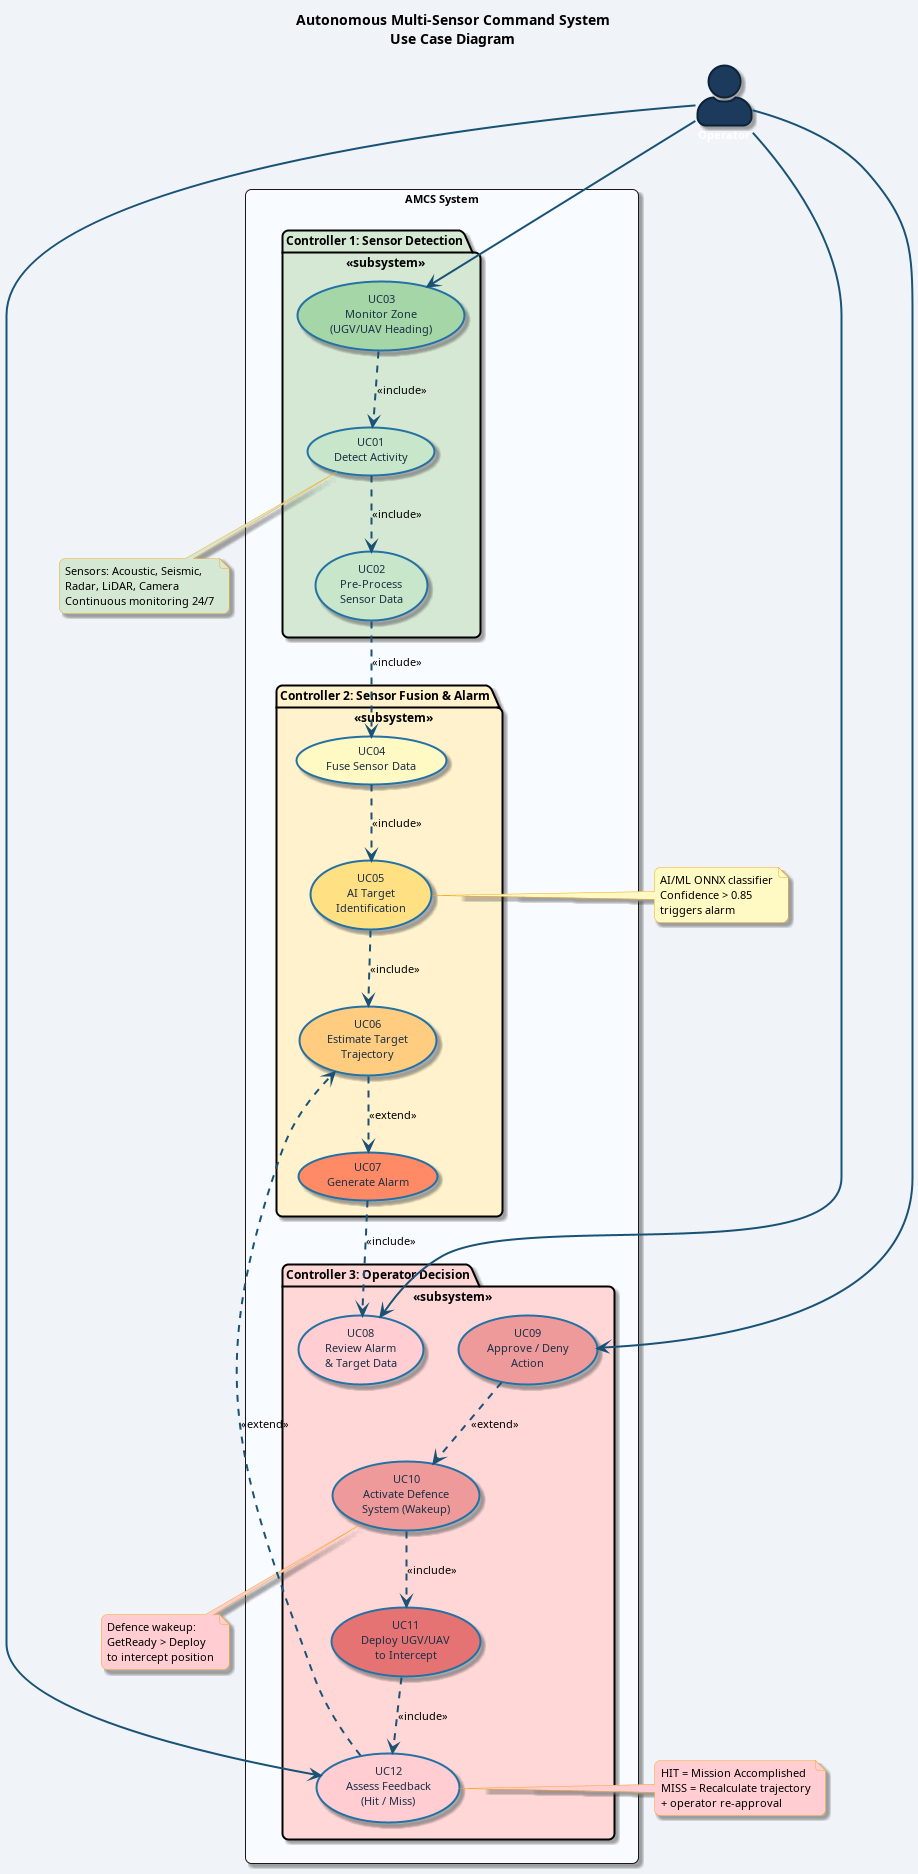

The diagram above was rendered by PlantUML. Its source (embedded in the PNG):
@startuml use_case
title Autonomous Multi-Sensor Command System\nUse Case Diagram

top to bottom direction
skinparam backgroundColor #F0F4F8
skinparam shadowing true
skinparam defaultFontName Helvetica
skinparam defaultFontSize 11
skinparam roundCorner 12

skinparam usecase {
  BackgroundColor #EAF4FB
  BorderColor #2471A3
  BorderThickness 2
  FontColor #1A2F45
  ArrowColor #1A5276
  ArrowThickness 2
}

skinparam actor {
  BackgroundColor #1B3A5C
  FontColor #FFFFFF
  BorderColor #0D2137
  BorderThickness 2
  FontStyle bold
  Style awesome
}

skinparam package {
  BackgroundColor White
  BorderThickness 2
  FontStyle bold
  FontSize 12
}

skinparam note {
  BackgroundColor #FFFDE7
  BorderColor #F9A825
}

actor Operator as OP

rectangle "AMCS System" #F8FBFF {

  package "Controller 1: Sensor Detection" <<subsystem>> #D5E8D4 {
    usecase "UC01\nDetect Activity" as UC01 #C8E6C9
    usecase "UC02\nPre-Process\nSensor Data" as UC02 #C8E6C9
    usecase "UC03\nMonitor Zone\n(UGV/UAV Heading)" as UC03 #A5D6A7
  }

  package "Controller 2: Sensor Fusion & Alarm" <<subsystem>> #FFF2CC {
    usecase "UC04\nFuse Sensor Data" as UC04 #FFF9C4
    usecase "UC05\nAI Target\nIdentification" as UC05 #FFE082
    usecase "UC06\nEstimate Target\nTrajectory" as UC06 #FFCC80
    usecase "UC07\nGenerate Alarm" as UC07 #FF8A65
  }

  package "Controller 3: Operator Decision" <<subsystem>> #FFD7D7 {
    usecase "UC08\nReview Alarm\n& Target Data" as UC08 #FFCDD2
    usecase "UC09\nApprove / Deny\nAction" as UC09 #EF9A9A
    usecase "UC10\nActivate Defence\nSystem (Wakeup)" as UC10 #EF9A9A
    usecase "UC11\nDeploy UGV/UAV\nto Intercept" as UC11 #E57373
    usecase "UC12\nAssess Feedback\n(Hit / Miss)" as UC12 #FFCDD2
  }

}

OP --> UC03
OP --> UC08
OP --> UC09
OP --> UC12

UC01 ..> UC02 : <<include>>
UC03 ..> UC01 : <<include>>
UC02 ..> UC04 : <<include>>

UC04 ..> UC05 : <<include>>
UC05 ..> UC06 : <<include>>
UC06 ..> UC07 : <<extend>>

UC07 ..> UC08 : <<include>>

UC09 ..> UC10 : <<extend>>
UC10 ..> UC11 : <<include>>
UC11 ..> UC12 : <<include>>

UC12 ..> UC06 : <<extend>>

note bottom of UC01 #D5E8D4
  Sensors: Acoustic, Seismic,
  Radar, LiDAR, Camera
  Continuous monitoring 24/7
end note

note right of UC05 #FFF9C4
  AI/ML ONNX classifier
  Confidence > 0.85
  triggers alarm
end note

note bottom of UC10 #FFCDD2
  Defence wakeup:
  GetReady > Deploy
  to intercept position
end note

note right of UC12 #FFCDD2
  HIT = Mission Accomplished
  MISS = Recalculate trajectory
  + operator re-approval
end note

@enduml